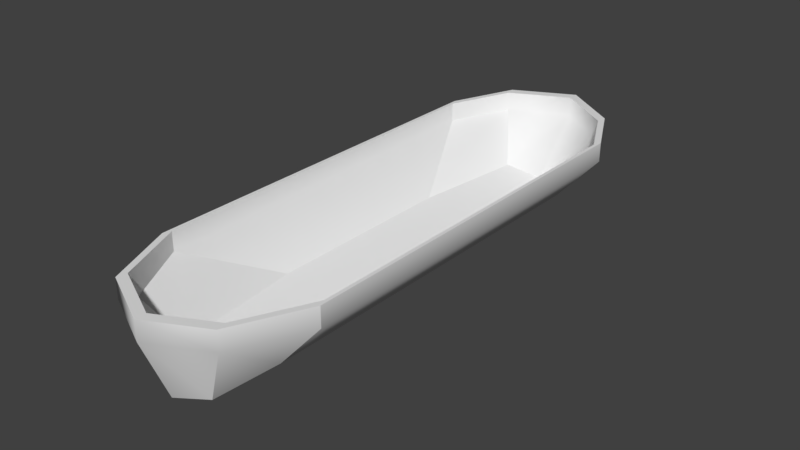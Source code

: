 # Source: start_boat.blend  (saved by Blender 2.79.0; exported with 4.5.12 LTS)
import bpy
from mathutils import Matrix  # noqa: F401  (used for matrix-valued properties, if any)

bpy.ops.wm.read_factory_settings(use_empty=True)
scene = bpy.context.scene
scene.name = 'Scene'

# ---- collections
col_collection_1 = bpy.data.collections.new('Collection 1'); scene.collection.children.link(col_collection_1)

# ---- world
world_world = bpy.data.worlds.new('World'); scene.world = world_world
world_world.color = (0.05088, 0.05088, 0.05088)
world_world.use_sun_shadow = False
world_world.sun_shadow_jitter_overblur = 0.0
world_world.cycles.sampling_method = 'MANUAL'

# ---- meshes
me_cube_001 = bpy.data.meshes.new('Cube.001')
me_cube_001.from_pydata([(-0.2914, -0.8715, -0.6938), (-0.6674, -0.902, 0.7065), (-0.2461, 0.8408, -0.6968), (-0.6934, 0.896, 0.706), (0.3105, -0.8611, -0.8834), (0.6228, -0.9043, 0.706), (0.2983, 0.835, -0.7562), (0.6624, 0.8645, 0.706), (0.0, 0.9092, -0.9165), (0.0, 1.0, 0.706), (0.0, -0.9162, -0.9165), (0.0, -1.0, 0.706), (-0.6674, -0.902, 0.3103), (-0.6934, 0.896, 0.3166), (0.6624, 0.8645, 0.3166), (0.6228, -0.9043, 0.3166), (0.0, -1.0, 0.3166), (0.0, 1.0, 0.3166), (-0.4752, 0.6667, -0.6834), (-0.4752, 0.3333, -0.6834), (-0.4752, -2.98e-08, -0.6834), (-0.4752, -0.3333, -0.6834), (-0.4752, -0.6667, -0.6834), (-1.0, -0.6667, 0.706), (-1.0, -0.3333, 0.706), (-1.0, 2.98e-08, 0.706), (-1.0, 0.3333, 0.706), (-1.0, 0.6667, 0.706), (0.4894, -0.6667, -0.6834), (0.4894, -0.3333, -0.6834), (0.4894, 2.98e-08, -0.6834), (0.4894, 0.3333, -0.6834), (0.4894, 0.6667, -0.6834), (1.0, 0.6667, 0.706), (1.0, 0.3333, 0.706), (1.0, -2.98e-08, 0.706), (1.0, -0.3333, 0.706), (1.0, -0.6667, 0.706), (-0.0001346, 0.9625, 0.33), (0.6375, 0.8321, 0.33), (0.5994, -0.8705, 0.33), (-0.6676, 0.8624, 0.33), (-0.617, -0.851, 0.2582), (0.0, 0.6667, -0.9165), (0.0, 0.3333, -0.9165), (0.0, -2.98e-08, -0.9165), (0.0, -0.3333, -0.9165), (0.0, -0.6667, -0.9165), (1.0, 0.6667, 0.3166), (1.0, 0.3333, 0.3166), (1.0, -2.98e-08, 0.3166), (1.0, -0.3333, 0.3166), (1.0, -0.6667, 0.3166), (-1.0, -0.6667, 0.3166), (-1.0, -0.3333, 0.3166), (-1.0, 2.98e-08, 0.3166), (-1.0, 0.3333, 0.3166), (-1.0, 0.6667, 0.3166), (-0.6426, -0.8684, 0.7065), (-0.6676, 0.8624, 0.706), (0.5994, -0.8705, 0.706), (0.6375, 0.8321, 0.706), (-0.0001346, 0.9625, 0.706), (-0.0001346, -0.9627, 0.706), (-0.9628, -0.6418, 0.706), (-0.9628, -0.321, 0.706), (-0.9628, -8.139e-05, 0.706), (-0.9628, 0.3208, 0.706), (-0.9628, 0.6417, 0.706), (0.9625, 0.6417, 0.706), (0.9625, 0.3208, 0.706), (0.9625, -8.145e-05, 0.706), (0.9625, -0.321, 0.706), (0.9625, -0.6418, 0.706), (-0.3407, -0.768, -0.571), (-0.3539, 0.7361, -0.5713), (0.3145, -0.7691, -0.5713), (0.3346, 0.7201, -0.5713), (-0.001772, 0.7889, -0.8044), (-0.0001346, -0.9627, 0.33), (-0.9628, -0.6418, 0.33), (-0.9628, -0.321, 0.33), (-0.9628, -8.139e-05, 0.33), (-0.9628, 0.3208, 0.33), (-0.9628, 0.6417, 0.33), (0.9625, 0.6417, 0.33), (0.9625, 0.3208, 0.33), (0.9625, -8.145e-05, 0.33), (0.9625, -0.321, 0.33), (0.9625, -0.6418, 0.33), (-0.001772, -0.8178, -0.8044), (-0.5097, -0.3397, -0.5713), (-0.5097, -0.1704, -0.5713), (-0.5097, -0.001072, -0.5713), (-0.5097, 0.1682, -0.5713), (-0.5097, 0.3375, -0.5713), (0.5061, 0.3375, -0.5713), (0.5061, 0.1682, -0.5713), (0.5061, -0.001072, -0.5713), (0.5061, -0.1704, -0.5713), (0.5061, -0.3397, -0.5713), (-0.001772, 0.3375, -0.8044), (-0.001772, 0.1682, -0.8044), (-0.001772, -0.001072, -0.8044), (-0.001772, -0.1704, -0.8044), (-0.001772, -0.3397, -0.8044)], [], [(57, 27, 3, 13), (17, 9, 7, 14), (52, 37, 5, 15), (16, 11, 1, 12), (47, 28, 4, 10), (26, 25, 66, 67), (33, 7, 61, 69), (22, 47, 10, 0), (15, 5, 11, 16), (13, 3, 9, 17), (2, 13, 17, 8), (4, 15, 16, 10), (10, 16, 12, 0), (28, 52, 15, 4), (8, 17, 14, 6), (18, 57, 13, 2), (0, 12, 53, 22), (22, 53, 54, 21), (21, 54, 55, 20), (20, 55, 56, 19), (19, 56, 57, 18), (6, 14, 48, 32), (32, 48, 49, 31), (31, 49, 50, 30), (30, 50, 51, 29), (29, 51, 52, 28), (2, 8, 43, 18), (18, 43, 44, 19), (19, 44, 45, 20), (20, 45, 46, 21), (21, 46, 47, 22), (25, 24, 65, 66), (3, 27, 68, 59), (24, 23, 64, 65), (5, 37, 73, 60), (11, 5, 60, 63), (23, 1, 58, 64), (37, 36, 72, 73), (9, 3, 59, 62), (36, 35, 71, 72), (7, 9, 62, 61), (8, 6, 32, 43), (43, 32, 31, 44), (44, 31, 30, 45), (45, 30, 29, 46), (46, 29, 28, 47), (14, 7, 33, 48), (48, 33, 34, 49), (49, 34, 35, 50), (50, 35, 36, 51), (51, 36, 37, 52), (12, 1, 23, 53), (53, 23, 24, 54), (54, 24, 25, 55), (55, 25, 26, 56), (56, 26, 27, 57), (66, 65, 81, 82), (73, 72, 88, 89), (61, 62, 38, 39), (65, 64, 80, 81), (72, 71, 87, 88), (59, 68, 84, 41), (64, 58, 42, 80), (71, 70, 86, 87), (70, 69, 85, 86), (63, 60, 40, 79), (69, 61, 39, 85), (62, 59, 41, 38), (1, 11, 63, 58), (34, 33, 69, 70), (27, 26, 67, 68), (35, 34, 70, 71), (41, 84, 95, 75), (80, 42, 74, 91), (87, 86, 97, 98), (86, 85, 96, 97), (79, 40, 76, 90), (85, 39, 77, 96), (38, 41, 75, 78), (84, 83, 94, 95), (42, 79, 90, 74), (83, 82, 93, 94), (40, 89, 100, 76), (82, 81, 92, 93), (60, 73, 89, 40), (67, 66, 82, 83), (58, 63, 79, 42), (68, 67, 83, 84), (105, 91, 74, 90), (100, 105, 90, 76), (77, 78, 101, 96), (96, 101, 102, 97), (97, 102, 103, 98), (98, 103, 104, 99), (99, 104, 105, 100), (78, 75, 95, 101), (101, 95, 94, 102), (102, 94, 93, 103), (103, 93, 92, 104), (104, 92, 91, 105), (88, 87, 98, 99), (81, 80, 91, 92), (39, 38, 78, 77), (89, 88, 99, 100)])
me_cube_001.polygons.foreach_set('use_smooth', [True] * 104)
me_cube_001.use_remesh_preserve_volume = False
me_cube_001.use_remesh_preserve_attributes = False
me_cube_001.use_mirror_vertex_groups = False
me_cube_001.update()

# ---- objects
ob_cube = bpy.data.objects.new('Cube', me_cube_001)

# ---- transforms, parenting, visibility, modifiers, constraints
ob_cube.location = (0.0, 0.0, 0.0)
ob_cube.scale = (0.6939, 2.305, 0.3932)
ob_cube.lineart.crease_threshold = 0.0
_m = ob_cube.modifiers.new('EdgeSplit', 'EDGE_SPLIT')

# ---- collection membership
col_collection_1.objects.link(ob_cube)

# ---- scene / render settings (as saved in the file)
scene.frame_start = 1; scene.frame_end = 250; scene.frame_set(1)
scene.render.engine = 'BLENDER_EEVEE_NEXT'
scene.render.resolution_percentage = 50
scene.render.dither_intensity = 0.0
scene.cycles.use_denoising = False
scene.cycles.samples = 128
scene.cycles.sampling_pattern = 'TABULATED_SOBOL'
scene.cycles.use_adaptive_sampling = False
scene.cycles.use_light_tree = False
scene.cycles.blur_glossy = 0.0
scene.cycles.sample_clamp_indirect = 0.0
scene.view_settings.view_transform = 'Standard'
bpy.context.view_layer.update()

# ---- added for rendering (the .blend has no active camera and no usable light): camera, sun
cam_auto = bpy.data.cameras.new('AutoCamera')
cam_auto.lens = 50.0
cam_auto.sensor_width = 36.0
cam_auto.clip_end = 1000.0
ob_auto_camera = bpy.data.objects.new('AutoCamera', cam_auto)
scene.collection.objects.link(ob_auto_camera)
ob_auto_camera.location = (4.49324, -5.39189, 3.55332)
ob_auto_camera.rotation_euler = (1.09748, -7.21219e-08, 0.694738)
scene.camera = ob_auto_camera
light_auto_sun = bpy.data.lights.new('AutoSun', 'SUN')
light_auto_sun.energy = 3.0
light_auto_sun.angle = 0.0523599
ob_auto_sun = bpy.data.objects.new('AutoSun', light_auto_sun)
scene.collection.objects.link(ob_auto_sun)
ob_auto_sun.rotation_euler = (0.872665, 0.174533, 0.523599)
bpy.context.view_layer.update()
